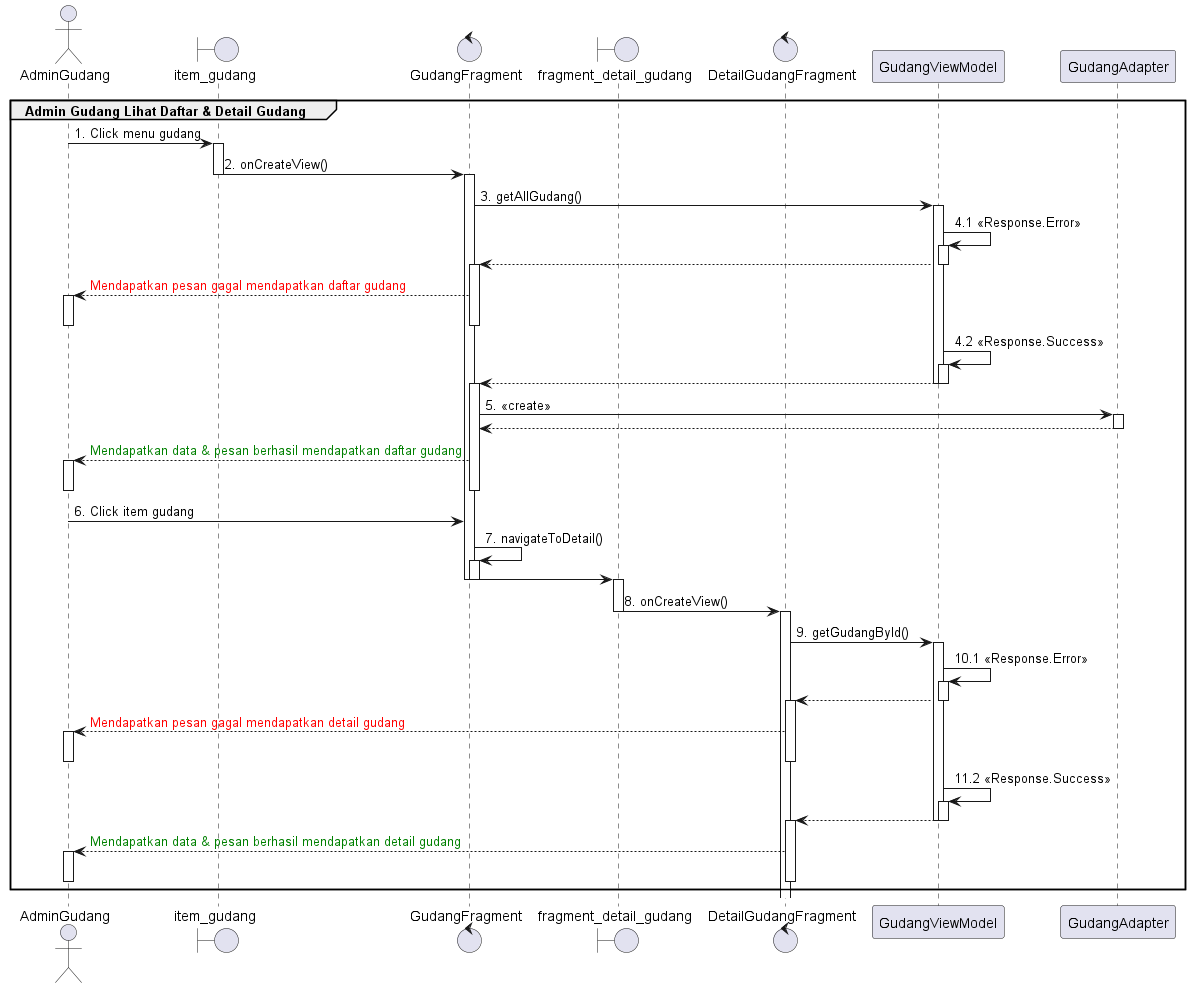

The diagram above was rendered by PlantUML. Its source (embedded in the PNG):
@startuml
'https://plantuml.com/sequence-diagram

group Admin Gudang Lihat Daftar & Detail Gudang
    actor       AdminGudang
    boundary    item_gudang
    control     GudangFragment
    boundary fragment_detail_gudang
    control DetailGudangFragment
    AdminGudang -> item_gudang : 1. Click menu gudang
    activate item_gudang

    item_gudang -> GudangFragment : 2. onCreateView()
    deactivate item_gudang
    activate GudangFragment

    GudangFragment -> GudangViewModel : 3. getAllGudang()
    activate GudangViewModel
    GudangViewModel -> GudangViewModel : 4.1 <<Response.Error>>
    activate GudangViewModel
    GudangFragment <-- GudangViewModel
    deactivate GudangViewModel
    activate GudangFragment
    AdminGudang <-- GudangFragment : <font color=red>Mendapatkan pesan gagal mendapatkan daftar gudang
    activate AdminGudang
    deactivate GudangFragment
    deactivate AdminGudang
    GudangViewModel -> GudangViewModel : 4.2 <<Response.Success>>
    activate GudangViewModel
    GudangFragment <-- GudangViewModel
    deactivate GudangViewModel
    deactivate GudangViewModel
    activate GudangFragment
    GudangFragment -> GudangAdapter : 5. <<create>>
    activate GudangAdapter
    GudangAdapter --> GudangFragment
    deactivate GudangAdapter
    AdminGudang <-- GudangFragment :  <font color=green>Mendapatkan data & pesan berhasil mendapatkan daftar gudang
    activate AdminGudang
    deactivate GudangFragment
    deactivate AdminGudang
    AdminGudang -> GudangFragment : 6. Click item gudang
    GudangFragment -> GudangFragment : 7. navigateToDetail()
    activate GudangFragment
    GudangFragment -> fragment_detail_gudang
    deactivate GudangFragment
    deactivate GudangFragment
    activate fragment_detail_gudang
    fragment_detail_gudang -> DetailGudangFragment : 8. onCreateView()
    deactivate fragment_detail_gudang
    activate DetailGudangFragment

    DetailGudangFragment -> GudangViewModel : 9. getGudangById()
    activate GudangViewModel
    GudangViewModel -> GudangViewModel : 10.1 <<Response.Error>>
    activate GudangViewModel
    DetailGudangFragment <-- GudangViewModel
    deactivate GudangViewModel
    activate DetailGudangFragment
    AdminGudang <-- DetailGudangFragment : <font color=red>Mendapatkan pesan gagal mendapatkan detail gudang
    activate AdminGudang
    deactivate DetailGudangFragment
    deactivate AdminGudang
    GudangViewModel -> GudangViewModel : 11.2 <<Response.Success>>
    activate GudangViewModel
    DetailGudangFragment <-- GudangViewModel
    deactivate GudangViewModel
    deactivate GudangViewModel
    activate DetailGudangFragment
    AdminGudang <-- DetailGudangFragment :  <font color=green>Mendapatkan data & pesan berhasil mendapatkan detail gudang
    activate AdminGudang
    deactivate DetailGudangFragment
    deactivate AdminGudang
end
@enduml